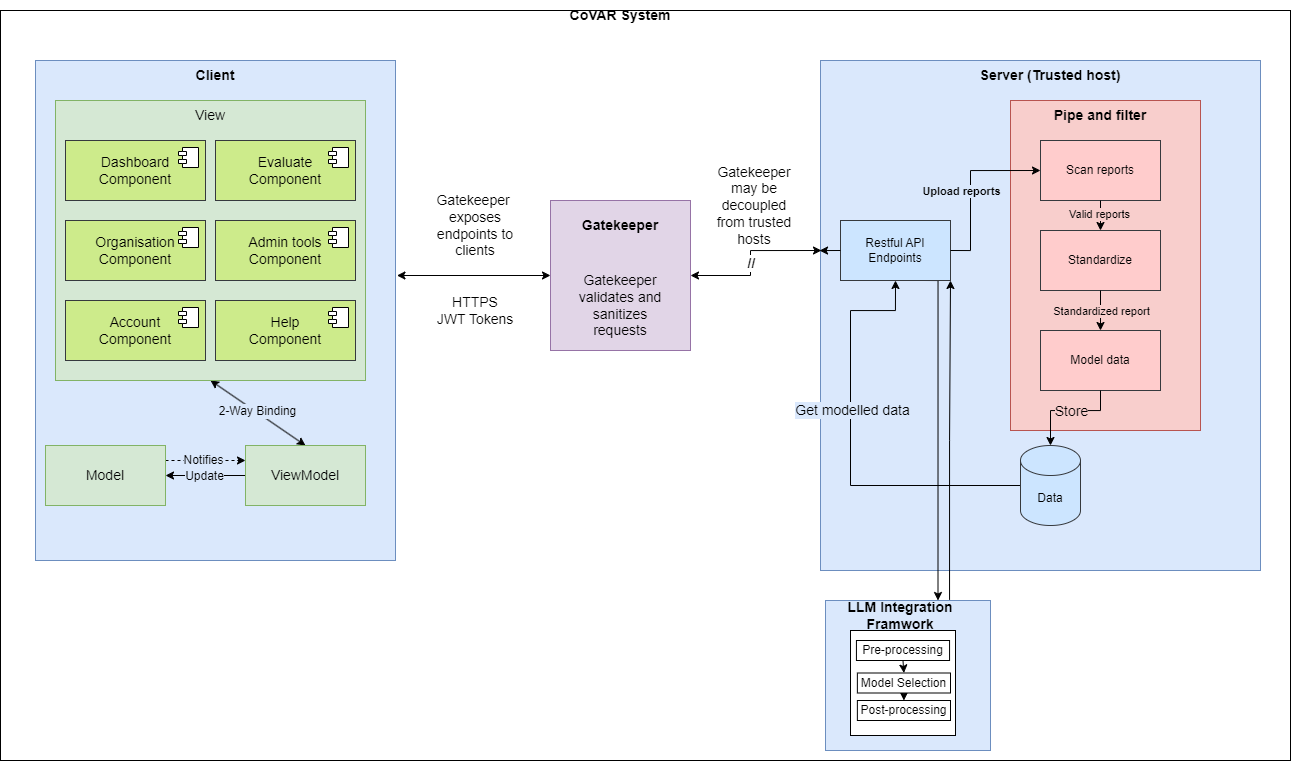

The diagram above was exported from draw.io. Its source (the exported page's mxGraphModel, read from the mxfile embedded in the PNG):
<mxGraphModel dx="2138" dy="713" grid="1" gridSize="10" guides="1" tooltips="1" connect="1" arrows="1" fold="1" page="1" pageScale="1" pageWidth="827" pageHeight="1169" math="0" shadow="0">
  <root>
    <mxCell id="0" />
    <mxCell id="1" parent="0" />
    <mxCell id="hBgB5WNWqoKUX2ORy7uX-1" value="" style="rounded=0;whiteSpace=wrap;html=1;" parent="1" vertex="1">
      <mxGeometry x="-340" y="100" width="1290" height="750" as="geometry" />
    </mxCell>
    <mxCell id="hBgB5WNWqoKUX2ORy7uX-6" style="edgeStyle=orthogonalEdgeStyle;rounded=0;orthogonalLoop=1;jettySize=auto;html=1;exitX=1.004;exitY=0.43;exitDx=0;exitDy=0;entryX=0;entryY=0.5;entryDx=0;entryDy=0;startArrow=classic;startFill=1;exitPerimeter=0;" parent="1" source="hBgB5WNWqoKUX2ORy7uX-2" target="hBgB5WNWqoKUX2ORy7uX-5" edge="1">
      <mxGeometry relative="1" as="geometry" />
    </mxCell>
    <mxCell id="hBgB5WNWqoKUX2ORy7uX-2" value="" style="rounded=0;whiteSpace=wrap;html=1;fillColor=#dae8fc;strokeColor=#6c8ebf;" parent="1" vertex="1">
      <mxGeometry x="-305" y="150" width="360" height="500" as="geometry" />
    </mxCell>
    <mxCell id="hBgB5WNWqoKUX2ORy7uX-3" value="" style="rounded=0;whiteSpace=wrap;html=1;fillColor=#dae8fc;strokeColor=#6c8ebf;" parent="1" vertex="1">
      <mxGeometry x="480" y="150" width="440" height="510" as="geometry" />
    </mxCell>
    <mxCell id="hBgB5WNWqoKUX2ORy7uX-4" value="&lt;font style=&quot;font-size: 14px;&quot;&gt;&lt;b&gt;Server (Trusted host)&lt;/b&gt;&lt;/font&gt;" style="text;html=1;align=center;verticalAlign=middle;whiteSpace=wrap;rounded=0;" parent="1" vertex="1">
      <mxGeometry x="635" y="150" width="150" height="30" as="geometry" />
    </mxCell>
    <mxCell id="hBgB5WNWqoKUX2ORy7uX-5" value="" style="rounded=0;whiteSpace=wrap;html=1;fillColor=#e1d5e7;strokeColor=#9673a6;" parent="1" vertex="1">
      <mxGeometry x="210" y="290" width="140" height="150" as="geometry" />
    </mxCell>
    <mxCell id="hBgB5WNWqoKUX2ORy7uX-7" style="edgeStyle=orthogonalEdgeStyle;rounded=0;orthogonalLoop=1;jettySize=auto;html=1;exitX=1;exitY=0.5;exitDx=0;exitDy=0;startArrow=classic;startFill=1;" parent="1" source="hBgB5WNWqoKUX2ORy7uX-5" edge="1">
      <mxGeometry relative="1" as="geometry">
        <mxPoint x="481" y="340" as="targetPoint" />
        <Array as="points">
          <mxPoint x="410" y="365" />
          <mxPoint x="410" y="340" />
        </Array>
      </mxGeometry>
    </mxCell>
    <mxCell id="hBgB5WNWqoKUX2ORy7uX-11" value="&lt;font style=&quot;font-size: 14px;&quot;&gt;&lt;b&gt;//&lt;/b&gt;&lt;/font&gt;" style="edgeLabel;html=1;align=center;verticalAlign=middle;resizable=0;points=[];" parent="hBgB5WNWqoKUX2ORy7uX-7" vertex="1" connectable="0">
      <mxGeometry x="-0.0693" relative="1" as="geometry">
        <mxPoint as="offset" />
      </mxGeometry>
    </mxCell>
    <mxCell id="hBgB5WNWqoKUX2ORy7uX-25" style="edgeStyle=orthogonalEdgeStyle;rounded=0;orthogonalLoop=1;jettySize=auto;html=1;exitX=0;exitY=0.5;exitDx=0;exitDy=0;exitPerimeter=0;entryX=0.5;entryY=1;entryDx=0;entryDy=0;" parent="1" source="hBgB5WNWqoKUX2ORy7uX-8" target="hBgB5WNWqoKUX2ORy7uX-12" edge="1">
      <mxGeometry relative="1" as="geometry">
        <Array as="points">
          <mxPoint x="510" y="575" />
          <mxPoint x="510" y="400" />
          <mxPoint x="555" y="400" />
        </Array>
      </mxGeometry>
    </mxCell>
    <mxCell id="hBgB5WNWqoKUX2ORy7uX-27" value="&lt;font style=&quot;font-size: 14px;&quot;&gt;Get modelled data&lt;/font&gt;" style="edgeLabel;html=1;align=center;verticalAlign=middle;resizable=0;points=[];labelBackgroundColor=#DAE8FC;" parent="hBgB5WNWqoKUX2ORy7uX-25" vertex="1" connectable="0">
      <mxGeometry x="0.1701" y="-1" relative="1" as="geometry">
        <mxPoint as="offset" />
      </mxGeometry>
    </mxCell>
    <mxCell id="hBgB5WNWqoKUX2ORy7uX-8" value="Data" style="shape=cylinder3;whiteSpace=wrap;html=1;boundedLbl=1;backgroundOutline=1;size=15;fillColor=#cce5ff;strokeColor=#36393d;" parent="1" vertex="1">
      <mxGeometry x="680" y="535" width="60" height="80" as="geometry" />
    </mxCell>
    <mxCell id="hBgB5WNWqoKUX2ORy7uX-9" value="&lt;font style=&quot;font-size: 14px;&quot;&gt;Gatekeeper&amp;nbsp; exposes endpoints to clients&lt;/font&gt;" style="text;html=1;align=center;verticalAlign=middle;whiteSpace=wrap;rounded=0;" parent="1" vertex="1">
      <mxGeometry x="100" y="280" width="70" height="70" as="geometry" />
    </mxCell>
    <mxCell id="nk0LlLLgW_3of-dsKoJF-34" style="edgeStyle=orthogonalEdgeStyle;rounded=0;orthogonalLoop=1;jettySize=auto;html=1;exitX=0.75;exitY=1;exitDx=0;exitDy=0;entryX=0.75;entryY=0;entryDx=0;entryDy=0;" edge="1" parent="1" source="hBgB5WNWqoKUX2ORy7uX-12" target="nk0LlLLgW_3of-dsKoJF-3">
      <mxGeometry relative="1" as="geometry">
        <Array as="points">
          <mxPoint x="597" y="370" />
        </Array>
      </mxGeometry>
    </mxCell>
    <mxCell id="hBgB5WNWqoKUX2ORy7uX-12" value="Restful API Endpoints" style="rounded=0;whiteSpace=wrap;html=1;fillColor=#cce5ff;strokeColor=#36393d;" parent="1" vertex="1">
      <mxGeometry x="500" y="310" width="110" height="60" as="geometry" />
    </mxCell>
    <mxCell id="hBgB5WNWqoKUX2ORy7uX-21" value="&lt;font style=&quot;font-size: 14px;&quot;&gt;Gatekeeper may be decoupled from trusted hosts&lt;/font&gt;" style="text;html=1;align=center;verticalAlign=middle;whiteSpace=wrap;rounded=0;" parent="1" vertex="1">
      <mxGeometry x="374" y="260" width="80" height="70" as="geometry" />
    </mxCell>
    <mxCell id="hBgB5WNWqoKUX2ORy7uX-22" value="&lt;font style=&quot;font-size: 14px;&quot;&gt;HTTPS&lt;/font&gt;&lt;div&gt;&lt;font style=&quot;font-size: 14px;&quot;&gt;JWT Tokens&lt;/font&gt;&lt;/div&gt;" style="text;html=1;align=center;verticalAlign=middle;whiteSpace=wrap;rounded=0;" parent="1" vertex="1">
      <mxGeometry x="90" y="370" width="90" height="60" as="geometry" />
    </mxCell>
    <mxCell id="hBgB5WNWqoKUX2ORy7uX-23" value="" style="rounded=0;whiteSpace=wrap;html=1;fillColor=#F8CECC;strokeColor=#b85450;" parent="1" vertex="1">
      <mxGeometry x="670" y="190" width="190" height="330" as="geometry" />
    </mxCell>
    <mxCell id="hBgB5WNWqoKUX2ORy7uX-16" style="edgeStyle=orthogonalEdgeStyle;rounded=0;orthogonalLoop=1;jettySize=auto;html=1;exitX=1;exitY=0.5;exitDx=0;exitDy=0;entryX=0;entryY=0.5;entryDx=0;entryDy=0;startArrow=none;startFill=0;" parent="1" source="hBgB5WNWqoKUX2ORy7uX-12" target="hBgB5WNWqoKUX2ORy7uX-13" edge="1">
      <mxGeometry relative="1" as="geometry">
        <Array as="points">
          <mxPoint x="630" y="340" />
          <mxPoint x="630" y="260" />
        </Array>
      </mxGeometry>
    </mxCell>
    <mxCell id="hBgB5WNWqoKUX2ORy7uX-28" value="&lt;b&gt;Upload reports&lt;/b&gt;" style="edgeLabel;html=1;align=center;verticalAlign=middle;resizable=0;points=[];labelBackgroundColor=#DAE8FC;" parent="hBgB5WNWqoKUX2ORy7uX-16" vertex="1" connectable="0">
      <mxGeometry x="-0.1765" y="-1" relative="1" as="geometry">
        <mxPoint x="-11" y="-10" as="offset" />
      </mxGeometry>
    </mxCell>
    <mxCell id="hBgB5WNWqoKUX2ORy7uX-13" value="Scan reports" style="rounded=0;whiteSpace=wrap;html=1;fillColor=#ffcccc;strokeColor=#36393d;" parent="1" vertex="1">
      <mxGeometry x="700" y="230" width="120" height="60" as="geometry" />
    </mxCell>
    <mxCell id="hBgB5WNWqoKUX2ORy7uX-14" value="Standardize" style="rounded=0;whiteSpace=wrap;html=1;fillColor=#ffcccc;strokeColor=#36393d;" parent="1" vertex="1">
      <mxGeometry x="700" y="320" width="120" height="60" as="geometry" />
    </mxCell>
    <mxCell id="hBgB5WNWqoKUX2ORy7uX-15" value="Model data" style="rounded=0;whiteSpace=wrap;html=1;fillColor=#ffcccc;strokeColor=#36393d;" parent="1" vertex="1">
      <mxGeometry x="700" y="420" width="120" height="60" as="geometry" />
    </mxCell>
    <mxCell id="hBgB5WNWqoKUX2ORy7uX-19" style="edgeStyle=orthogonalEdgeStyle;rounded=0;orthogonalLoop=1;jettySize=auto;html=1;exitX=0.5;exitY=1;exitDx=0;exitDy=0;entryX=0.5;entryY=0;entryDx=0;entryDy=0;entryPerimeter=0;" parent="1" source="hBgB5WNWqoKUX2ORy7uX-15" target="hBgB5WNWqoKUX2ORy7uX-8" edge="1">
      <mxGeometry relative="1" as="geometry">
        <Array as="points">
          <mxPoint x="760" y="500" />
          <mxPoint x="710" y="500" />
        </Array>
      </mxGeometry>
    </mxCell>
    <mxCell id="hBgB5WNWqoKUX2ORy7uX-20" value="&lt;font style=&quot;font-size: 14px;&quot;&gt;Store&lt;/font&gt;" style="edgeLabel;html=1;align=center;verticalAlign=middle;resizable=0;points=[];labelBackgroundColor=#F8CECC;" parent="hBgB5WNWqoKUX2ORy7uX-19" vertex="1" connectable="0">
      <mxGeometry x="-0.05" relative="1" as="geometry">
        <mxPoint as="offset" />
      </mxGeometry>
    </mxCell>
    <mxCell id="hBgB5WNWqoKUX2ORy7uX-17" style="edgeStyle=orthogonalEdgeStyle;rounded=0;orthogonalLoop=1;jettySize=auto;html=1;exitX=0.5;exitY=1;exitDx=0;exitDy=0;entryX=0.5;entryY=0;entryDx=0;entryDy=0;startArrow=none;startFill=0;" parent="1" source="hBgB5WNWqoKUX2ORy7uX-13" target="hBgB5WNWqoKUX2ORy7uX-14" edge="1">
      <mxGeometry relative="1" as="geometry" />
    </mxCell>
    <mxCell id="hBgB5WNWqoKUX2ORy7uX-29" value="Valid reports" style="edgeLabel;html=1;align=center;verticalAlign=middle;resizable=0;points=[];labelBackgroundColor=#F8CECC;" parent="hBgB5WNWqoKUX2ORy7uX-17" vertex="1" connectable="0">
      <mxGeometry x="-0.1333" y="-2" relative="1" as="geometry">
        <mxPoint as="offset" />
      </mxGeometry>
    </mxCell>
    <mxCell id="hBgB5WNWqoKUX2ORy7uX-18" style="edgeStyle=orthogonalEdgeStyle;rounded=0;orthogonalLoop=1;jettySize=auto;html=1;exitX=0.5;exitY=1;exitDx=0;exitDy=0;entryX=0.5;entryY=0;entryDx=0;entryDy=0;" parent="1" source="hBgB5WNWqoKUX2ORy7uX-14" target="hBgB5WNWqoKUX2ORy7uX-15" edge="1">
      <mxGeometry relative="1" as="geometry" />
    </mxCell>
    <mxCell id="hBgB5WNWqoKUX2ORy7uX-30" value="Standardized report" style="edgeLabel;html=1;align=center;verticalAlign=middle;resizable=0;points=[];labelBackgroundColor=#F8CECC;" parent="hBgB5WNWqoKUX2ORy7uX-18" vertex="1" connectable="0">
      <mxGeometry x="-0.3333" relative="1" as="geometry">
        <mxPoint y="7" as="offset" />
      </mxGeometry>
    </mxCell>
    <mxCell id="hBgB5WNWqoKUX2ORy7uX-24" value="&lt;font style=&quot;font-size: 14px;&quot;&gt;&lt;b&gt;Pipe and filter&lt;/b&gt;&lt;/font&gt;" style="text;html=1;align=center;verticalAlign=middle;whiteSpace=wrap;rounded=0;" parent="1" vertex="1">
      <mxGeometry x="710" y="190" width="100" height="30" as="geometry" />
    </mxCell>
    <mxCell id="hBgB5WNWqoKUX2ORy7uX-31" value="&lt;font style=&quot;font-size: 14px;&quot;&gt;&lt;b&gt;CoVAR System&lt;/b&gt;&lt;/font&gt;" style="text;html=1;align=center;verticalAlign=middle;whiteSpace=wrap;rounded=0;" parent="1" vertex="1">
      <mxGeometry x="225" y="90" width="110" height="30" as="geometry" />
    </mxCell>
    <mxCell id="hBgB5WNWqoKUX2ORy7uX-32" style="edgeStyle=orthogonalEdgeStyle;rounded=0;orthogonalLoop=1;jettySize=auto;html=1;exitX=0;exitY=0.5;exitDx=0;exitDy=0;entryX=-0.002;entryY=0.373;entryDx=0;entryDy=0;entryPerimeter=0;" parent="1" source="hBgB5WNWqoKUX2ORy7uX-12" target="hBgB5WNWqoKUX2ORy7uX-3" edge="1">
      <mxGeometry relative="1" as="geometry" />
    </mxCell>
    <mxCell id="xGEvscRxUe-hGIo14Rng-1" value="&lt;font style=&quot;font-size: 14px;&quot;&gt;Gatekeeper validates and sanitizes requests&lt;/font&gt;" style="text;html=1;align=center;verticalAlign=middle;whiteSpace=wrap;rounded=0;" parent="1" vertex="1">
      <mxGeometry x="225" y="360" width="110" height="70" as="geometry" />
    </mxCell>
    <mxCell id="xGEvscRxUe-hGIo14Rng-3" value="&lt;font style=&quot;font-size: 14px;&quot;&gt;&lt;b&gt;Client&lt;/b&gt;&lt;/font&gt;" style="text;html=1;align=center;verticalAlign=middle;whiteSpace=wrap;rounded=0;" parent="1" vertex="1">
      <mxGeometry x="-155" y="200" width="60" height="30" as="geometry" />
    </mxCell>
    <mxCell id="xGEvscRxUe-hGIo14Rng-24" style="rounded=0;orthogonalLoop=1;jettySize=auto;html=1;exitX=0.5;exitY=1;exitDx=0;exitDy=0;entryX=0.5;entryY=0;entryDx=0;entryDy=0;startArrow=classic;startFill=1;" parent="1" source="xGEvscRxUe-hGIo14Rng-20" target="xGEvscRxUe-hGIo14Rng-22" edge="1">
      <mxGeometry relative="1" as="geometry" />
    </mxCell>
    <mxCell id="xGEvscRxUe-hGIo14Rng-25" value="&lt;font style=&quot;font-size: 12px;&quot;&gt;2-Way Binding&lt;/font&gt;" style="edgeLabel;html=1;align=center;verticalAlign=middle;resizable=0;points=[];fillColor=#DAE8FC;labelBackgroundColor=#DAE8FC;" parent="xGEvscRxUe-hGIo14Rng-24" vertex="1" connectable="0">
      <mxGeometry x="-0.0489" y="1" relative="1" as="geometry">
        <mxPoint as="offset" />
      </mxGeometry>
    </mxCell>
    <mxCell id="xGEvscRxUe-hGIo14Rng-20" value="" style="rounded=0;whiteSpace=wrap;html=1;fillColor=#d5e8d4;strokeColor=#82b366;" parent="1" vertex="1">
      <mxGeometry x="-285" y="190" width="310" height="280" as="geometry" />
    </mxCell>
    <mxCell id="xGEvscRxUe-hGIo14Rng-7" value="&lt;font style=&quot;font-size: 14px;&quot;&gt;Organisation&lt;/font&gt;&lt;div&gt;&lt;font style=&quot;font-size: 14px;&quot;&gt;Component&lt;/font&gt;&lt;/div&gt;" style="html=1;dropTarget=0;whiteSpace=wrap;fillColor=#cdeb8b;strokeColor=#36393d;" parent="1" vertex="1">
      <mxGeometry x="-275" y="310" width="140" height="60" as="geometry" />
    </mxCell>
    <mxCell id="xGEvscRxUe-hGIo14Rng-8" value="" style="shape=module;jettyWidth=8;jettyHeight=4;" parent="xGEvscRxUe-hGIo14Rng-7" vertex="1">
      <mxGeometry x="1" width="20" height="20" relative="1" as="geometry">
        <mxPoint x="-27" y="7" as="offset" />
      </mxGeometry>
    </mxCell>
    <mxCell id="xGEvscRxUe-hGIo14Rng-9" value="&lt;font style=&quot;font-size: 14px;&quot;&gt;Evaluate&lt;/font&gt;&lt;div&gt;&lt;font style=&quot;font-size: 14px;&quot;&gt;Component&lt;/font&gt;&lt;/div&gt;" style="html=1;dropTarget=0;whiteSpace=wrap;fillColor=#cdeb8b;strokeColor=#36393d;" parent="1" vertex="1">
      <mxGeometry x="-125" y="230" width="140" height="60" as="geometry" />
    </mxCell>
    <mxCell id="xGEvscRxUe-hGIo14Rng-10" value="" style="shape=module;jettyWidth=8;jettyHeight=4;" parent="xGEvscRxUe-hGIo14Rng-9" vertex="1">
      <mxGeometry x="1" width="20" height="20" relative="1" as="geometry">
        <mxPoint x="-27" y="7" as="offset" />
      </mxGeometry>
    </mxCell>
    <mxCell id="xGEvscRxUe-hGIo14Rng-11" value="&lt;font style=&quot;font-size: 14px;&quot;&gt;Dashboard&lt;br&gt;Component&lt;/font&gt;" style="html=1;dropTarget=0;whiteSpace=wrap;fillColor=#cdeb8b;strokeColor=#36393d;" parent="1" vertex="1">
      <mxGeometry x="-275" y="230" width="140" height="60" as="geometry" />
    </mxCell>
    <mxCell id="xGEvscRxUe-hGIo14Rng-12" value="" style="shape=module;jettyWidth=8;jettyHeight=4;" parent="xGEvscRxUe-hGIo14Rng-11" vertex="1">
      <mxGeometry x="1" width="20" height="20" relative="1" as="geometry">
        <mxPoint x="-27" y="7" as="offset" />
      </mxGeometry>
    </mxCell>
    <mxCell id="xGEvscRxUe-hGIo14Rng-13" value="&lt;font style=&quot;font-size: 14px;&quot;&gt;Admin tools&lt;br&gt;Component&lt;/font&gt;" style="html=1;dropTarget=0;whiteSpace=wrap;fillColor=#cdeb8b;strokeColor=#36393d;" parent="1" vertex="1">
      <mxGeometry x="-125" y="310" width="140" height="60" as="geometry" />
    </mxCell>
    <mxCell id="xGEvscRxUe-hGIo14Rng-14" value="" style="shape=module;jettyWidth=8;jettyHeight=4;" parent="xGEvscRxUe-hGIo14Rng-13" vertex="1">
      <mxGeometry x="1" width="20" height="20" relative="1" as="geometry">
        <mxPoint x="-27" y="7" as="offset" />
      </mxGeometry>
    </mxCell>
    <mxCell id="xGEvscRxUe-hGIo14Rng-15" value="&lt;span style=&quot;font-size: 14px;&quot;&gt;Help&lt;br&gt;Component&lt;/span&gt;" style="html=1;dropTarget=0;whiteSpace=wrap;fillColor=#cdeb8b;strokeColor=#36393d;" parent="1" vertex="1">
      <mxGeometry x="-125" y="390" width="140" height="60" as="geometry" />
    </mxCell>
    <mxCell id="xGEvscRxUe-hGIo14Rng-16" value="" style="shape=module;jettyWidth=8;jettyHeight=4;" parent="xGEvscRxUe-hGIo14Rng-15" vertex="1">
      <mxGeometry x="1" width="20" height="20" relative="1" as="geometry">
        <mxPoint x="-27" y="7" as="offset" />
      </mxGeometry>
    </mxCell>
    <mxCell id="xGEvscRxUe-hGIo14Rng-17" value="&lt;span style=&quot;font-size: 14px;&quot;&gt;Account&lt;br&gt;Component&lt;/span&gt;" style="html=1;dropTarget=0;whiteSpace=wrap;fillColor=#cdeb8b;strokeColor=#36393d;" parent="1" vertex="1">
      <mxGeometry x="-275" y="390" width="140" height="60" as="geometry" />
    </mxCell>
    <mxCell id="xGEvscRxUe-hGIo14Rng-18" value="" style="shape=module;jettyWidth=8;jettyHeight=4;" parent="xGEvscRxUe-hGIo14Rng-17" vertex="1">
      <mxGeometry x="1" width="20" height="20" relative="1" as="geometry">
        <mxPoint x="-27" y="7" as="offset" />
      </mxGeometry>
    </mxCell>
    <mxCell id="xGEvscRxUe-hGIo14Rng-21" value="&lt;font style=&quot;font-size: 14px;&quot;&gt;&lt;span style=&quot;font-weight: normal;&quot;&gt;View&lt;/span&gt;&lt;/font&gt;" style="text;html=1;align=center;verticalAlign=middle;whiteSpace=wrap;rounded=0;fontStyle=1" parent="1" vertex="1">
      <mxGeometry x="-160" y="190" width="60" height="30" as="geometry" />
    </mxCell>
    <mxCell id="xGEvscRxUe-hGIo14Rng-26" style="edgeStyle=orthogonalEdgeStyle;rounded=0;orthogonalLoop=1;jettySize=auto;html=1;exitX=0;exitY=0.5;exitDx=0;exitDy=0;entryX=1;entryY=0.5;entryDx=0;entryDy=0;" parent="1" source="xGEvscRxUe-hGIo14Rng-22" target="xGEvscRxUe-hGIo14Rng-23" edge="1">
      <mxGeometry relative="1" as="geometry" />
    </mxCell>
    <mxCell id="xGEvscRxUe-hGIo14Rng-27" value="&lt;font style=&quot;font-size: 12px;&quot;&gt;Update&lt;/font&gt;" style="edgeLabel;html=1;align=center;verticalAlign=middle;resizable=0;points=[];labelBackgroundColor=#DAE8FC;" parent="xGEvscRxUe-hGIo14Rng-26" vertex="1" connectable="0">
      <mxGeometry x="0.1067" y="-1" relative="1" as="geometry">
        <mxPoint x="3" y="1" as="offset" />
      </mxGeometry>
    </mxCell>
    <mxCell id="xGEvscRxUe-hGIo14Rng-22" value="&lt;font style=&quot;font-size: 14px;&quot;&gt;ViewModel&lt;/font&gt;" style="rounded=0;whiteSpace=wrap;html=1;fillColor=#d5e8d4;strokeColor=#82b366;" parent="1" vertex="1">
      <mxGeometry x="-95" y="535" width="120" height="60" as="geometry" />
    </mxCell>
    <mxCell id="xGEvscRxUe-hGIo14Rng-28" style="edgeStyle=orthogonalEdgeStyle;rounded=0;orthogonalLoop=1;jettySize=auto;html=1;exitX=1;exitY=0.25;exitDx=0;exitDy=0;entryX=0;entryY=0.25;entryDx=0;entryDy=0;dashed=1;" parent="1" source="xGEvscRxUe-hGIo14Rng-23" target="xGEvscRxUe-hGIo14Rng-22" edge="1">
      <mxGeometry relative="1" as="geometry" />
    </mxCell>
    <mxCell id="xGEvscRxUe-hGIo14Rng-29" value="&lt;font style=&quot;font-size: 12px;&quot;&gt;Notifies&lt;/font&gt;" style="edgeLabel;html=1;align=center;verticalAlign=middle;resizable=0;points=[];labelBackgroundColor=#DAE8FC;" parent="xGEvscRxUe-hGIo14Rng-28" vertex="1" connectable="0">
      <mxGeometry x="-0.055" y="1" relative="1" as="geometry">
        <mxPoint as="offset" />
      </mxGeometry>
    </mxCell>
    <mxCell id="xGEvscRxUe-hGIo14Rng-23" value="&lt;font style=&quot;font-size: 14px;&quot;&gt;Model&lt;/font&gt;" style="rounded=0;whiteSpace=wrap;html=1;fillColor=#d5e8d4;strokeColor=#82b366;" parent="1" vertex="1">
      <mxGeometry x="-295" y="535" width="120" height="60" as="geometry" />
    </mxCell>
    <mxCell id="xGEvscRxUe-hGIo14Rng-30" value="&lt;font style=&quot;font-size: 14px;&quot;&gt;&lt;b&gt;Client&lt;/b&gt;&lt;/font&gt;" style="text;html=1;align=center;verticalAlign=middle;whiteSpace=wrap;rounded=0;" parent="1" vertex="1">
      <mxGeometry x="-155" y="150" width="60" height="30" as="geometry" />
    </mxCell>
    <mxCell id="xGEvscRxUe-hGIo14Rng-31" value="&lt;font style=&quot;font-size: 14px;&quot;&gt;&lt;b&gt;Gatekeeper&lt;/b&gt;&lt;/font&gt;" style="text;html=1;align=center;verticalAlign=middle;whiteSpace=wrap;rounded=0;" parent="1" vertex="1">
      <mxGeometry x="250" y="300" width="60" height="30" as="geometry" />
    </mxCell>
    <mxCell id="nk0LlLLgW_3of-dsKoJF-2" value="" style="rounded=0;whiteSpace=wrap;html=1;fillColor=#dae8fc;strokeColor=#6c8ebf;" vertex="1" parent="1">
      <mxGeometry x="485" y="690" width="165" height="150" as="geometry" />
    </mxCell>
    <mxCell id="nk0LlLLgW_3of-dsKoJF-33" style="edgeStyle=orthogonalEdgeStyle;rounded=0;orthogonalLoop=1;jettySize=auto;html=1;exitX=0.827;exitY=-0.022;exitDx=0;exitDy=0;entryX=1;entryY=1;entryDx=0;entryDy=0;exitPerimeter=0;" edge="1" parent="1" source="nk0LlLLgW_3of-dsKoJF-3" target="hBgB5WNWqoKUX2ORy7uX-12">
      <mxGeometry relative="1" as="geometry">
        <Array as="points" />
      </mxGeometry>
    </mxCell>
    <mxCell id="nk0LlLLgW_3of-dsKoJF-3" value="&lt;span style=&quot;font-size: 14px;&quot;&gt;&lt;b&gt;LLM Integration Framwork&lt;/b&gt;&lt;/span&gt;" style="text;html=1;align=center;verticalAlign=middle;whiteSpace=wrap;rounded=0;" vertex="1" parent="1">
      <mxGeometry x="485" y="690" width="150" height="30" as="geometry" />
    </mxCell>
    <mxCell id="nk0LlLLgW_3of-dsKoJF-9" value="" style="whiteSpace=wrap;html=1;aspect=fixed;align=left;" vertex="1" parent="1">
      <mxGeometry x="510" y="720" width="105" height="105" as="geometry" />
    </mxCell>
    <mxCell id="nk0LlLLgW_3of-dsKoJF-15" value="Post-processing" style="rounded=0;whiteSpace=wrap;html=1;" vertex="1" parent="1">
      <mxGeometry x="516.87" y="790" width="93.13" height="20" as="geometry" />
    </mxCell>
    <mxCell id="nk0LlLLgW_3of-dsKoJF-19" style="edgeStyle=orthogonalEdgeStyle;rounded=0;orthogonalLoop=1;jettySize=auto;html=1;exitX=0.5;exitY=1;exitDx=0;exitDy=0;entryX=0.5;entryY=0;entryDx=0;entryDy=0;" edge="1" parent="1" source="nk0LlLLgW_3of-dsKoJF-17" target="nk0LlLLgW_3of-dsKoJF-18">
      <mxGeometry relative="1" as="geometry" />
    </mxCell>
    <mxCell id="nk0LlLLgW_3of-dsKoJF-17" value="Pre-processing" style="rounded=0;whiteSpace=wrap;html=1;" vertex="1" parent="1">
      <mxGeometry x="515.93" y="730" width="93.13" height="20" as="geometry" />
    </mxCell>
    <mxCell id="nk0LlLLgW_3of-dsKoJF-20" style="edgeStyle=orthogonalEdgeStyle;rounded=0;orthogonalLoop=1;jettySize=auto;html=1;exitX=0.5;exitY=1;exitDx=0;exitDy=0;entryX=0.5;entryY=0;entryDx=0;entryDy=0;" edge="1" parent="1" source="nk0LlLLgW_3of-dsKoJF-18" target="nk0LlLLgW_3of-dsKoJF-15">
      <mxGeometry relative="1" as="geometry" />
    </mxCell>
    <mxCell id="nk0LlLLgW_3of-dsKoJF-18" value="Model Selection" style="rounded=0;whiteSpace=wrap;html=1;" vertex="1" parent="1">
      <mxGeometry x="516.87" y="762.5" width="93.13" height="20" as="geometry" />
    </mxCell>
  </root>
</mxGraphModel>